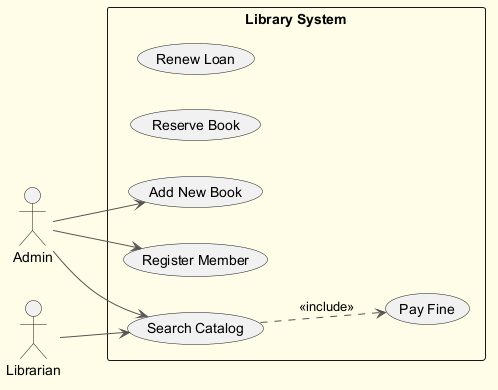

The diagram above was rendered by PlantUML. Its source (embedded in the PNG):
@startuml
skinparam backgroundColor #FFFDE7
skinparam classBackgroundColor #FFF9C4
skinparam classBorderColor #F57F17
skinparam ArrowColor #555555
left to right direction
actor "Librarian" as L
actor "Admin" as A
rectangle "Library System" {
  usecase "Renew Loan" as UC_RenewLoan
  usecase "Pay Fine" as UC_PayFine
  usecase "Reserve Book" as UC_ReserveBook
  usecase "Add New Book" as UC_AddNewBook
  usecase "Search Catalog" as UC_SearchCatalog
  usecase "Register Member" as UC_RegisterMember
}
L --> UC_SearchCatalog
A --> UC_SearchCatalog
A --> UC_AddNewBook
A --> UC_RegisterMember
UC_SearchCatalog ..> UC_PayFine : <<include>>
@enduml